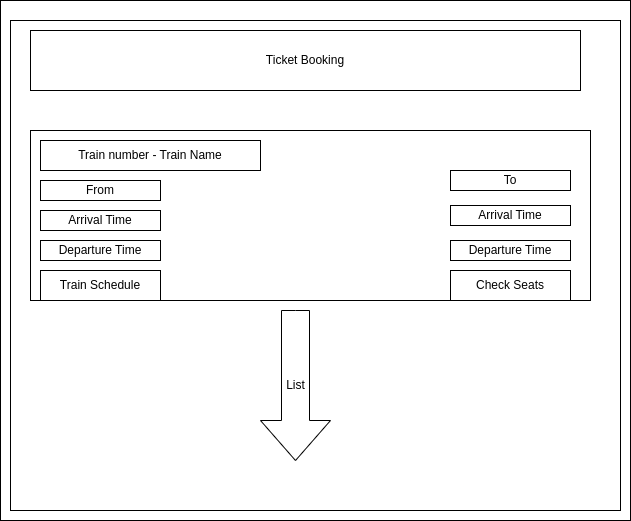

The diagram above was exported from draw.io. Its source (the exported page's mxGraphModel, read from the mxfile embedded in the PNG):
<mxGraphModel dx="1112" dy="582" grid="1" gridSize="10" guides="1" tooltips="1" connect="1" arrows="1" fold="1" page="1" pageScale="1" pageWidth="850" pageHeight="1100" math="0" shadow="0">
  <root>
    <mxCell id="0" />
    <mxCell id="1" parent="0" />
    <mxCell id="UokEF9r4MTZaHvpAr44g-1" value="" style="rounded=0;whiteSpace=wrap;html=1;" vertex="1" parent="1">
      <mxGeometry x="120" y="120" width="630" height="520" as="geometry" />
    </mxCell>
    <mxCell id="UokEF9r4MTZaHvpAr44g-2" value="" style="rounded=0;whiteSpace=wrap;html=1;" vertex="1" parent="1">
      <mxGeometry x="130" y="140" width="610" height="490" as="geometry" />
    </mxCell>
    <mxCell id="7Aahaj949SdKlfNBvTj9-102" value="Ticket Booking" style="rounded=0;whiteSpace=wrap;html=1;" parent="1" vertex="1">
      <mxGeometry x="150" y="150" width="550" height="60" as="geometry" />
    </mxCell>
    <mxCell id="7Aahaj949SdKlfNBvTj9-103" value="" style="rounded=0;whiteSpace=wrap;html=1;" parent="1" vertex="1">
      <mxGeometry x="150" y="250" width="560" height="170" as="geometry" />
    </mxCell>
    <mxCell id="7Aahaj949SdKlfNBvTj9-104" value="Train number - Train Name" style="rounded=0;whiteSpace=wrap;html=1;" parent="1" vertex="1">
      <mxGeometry x="160" y="260" width="220" height="30" as="geometry" />
    </mxCell>
    <mxCell id="7Aahaj949SdKlfNBvTj9-105" value="From" style="rounded=0;whiteSpace=wrap;html=1;" parent="1" vertex="1">
      <mxGeometry x="160" y="300" width="120" height="20" as="geometry" />
    </mxCell>
    <mxCell id="7Aahaj949SdKlfNBvTj9-106" value="Arrival Time" style="rounded=0;whiteSpace=wrap;html=1;" parent="1" vertex="1">
      <mxGeometry x="160" y="330" width="120" height="20" as="geometry" />
    </mxCell>
    <mxCell id="7Aahaj949SdKlfNBvTj9-107" value="Departure Time" style="rounded=0;whiteSpace=wrap;html=1;" parent="1" vertex="1">
      <mxGeometry x="160" y="360" width="120" height="20" as="geometry" />
    </mxCell>
    <mxCell id="7Aahaj949SdKlfNBvTj9-108" value="Train Schedule" style="rounded=0;whiteSpace=wrap;html=1;" parent="1" vertex="1">
      <mxGeometry x="160" y="390" width="120" height="30" as="geometry" />
    </mxCell>
    <mxCell id="7Aahaj949SdKlfNBvTj9-109" value="To" style="rounded=0;whiteSpace=wrap;html=1;" parent="1" vertex="1">
      <mxGeometry x="570" y="290" width="120" height="20" as="geometry" />
    </mxCell>
    <mxCell id="7Aahaj949SdKlfNBvTj9-110" value="Arrival Time" style="rounded=0;whiteSpace=wrap;html=1;" parent="1" vertex="1">
      <mxGeometry x="570" y="325" width="120" height="20" as="geometry" />
    </mxCell>
    <mxCell id="7Aahaj949SdKlfNBvTj9-111" value="Departure Time" style="rounded=0;whiteSpace=wrap;html=1;" parent="1" vertex="1">
      <mxGeometry x="570" y="360" width="120" height="20" as="geometry" />
    </mxCell>
    <mxCell id="7Aahaj949SdKlfNBvTj9-112" value="Check Seats" style="rounded=0;whiteSpace=wrap;html=1;" parent="1" vertex="1">
      <mxGeometry x="570" y="390" width="120" height="30" as="geometry" />
    </mxCell>
    <mxCell id="7Aahaj949SdKlfNBvTj9-113" value="List" style="html=1;shadow=0;dashed=0;align=center;verticalAlign=middle;shape=mxgraph.arrows2.arrow;dy=0.6;dx=40;direction=south;notch=0;" parent="1" vertex="1">
      <mxGeometry x="380" y="430" width="70" height="150" as="geometry" />
    </mxCell>
  </root>
</mxGraphModel>